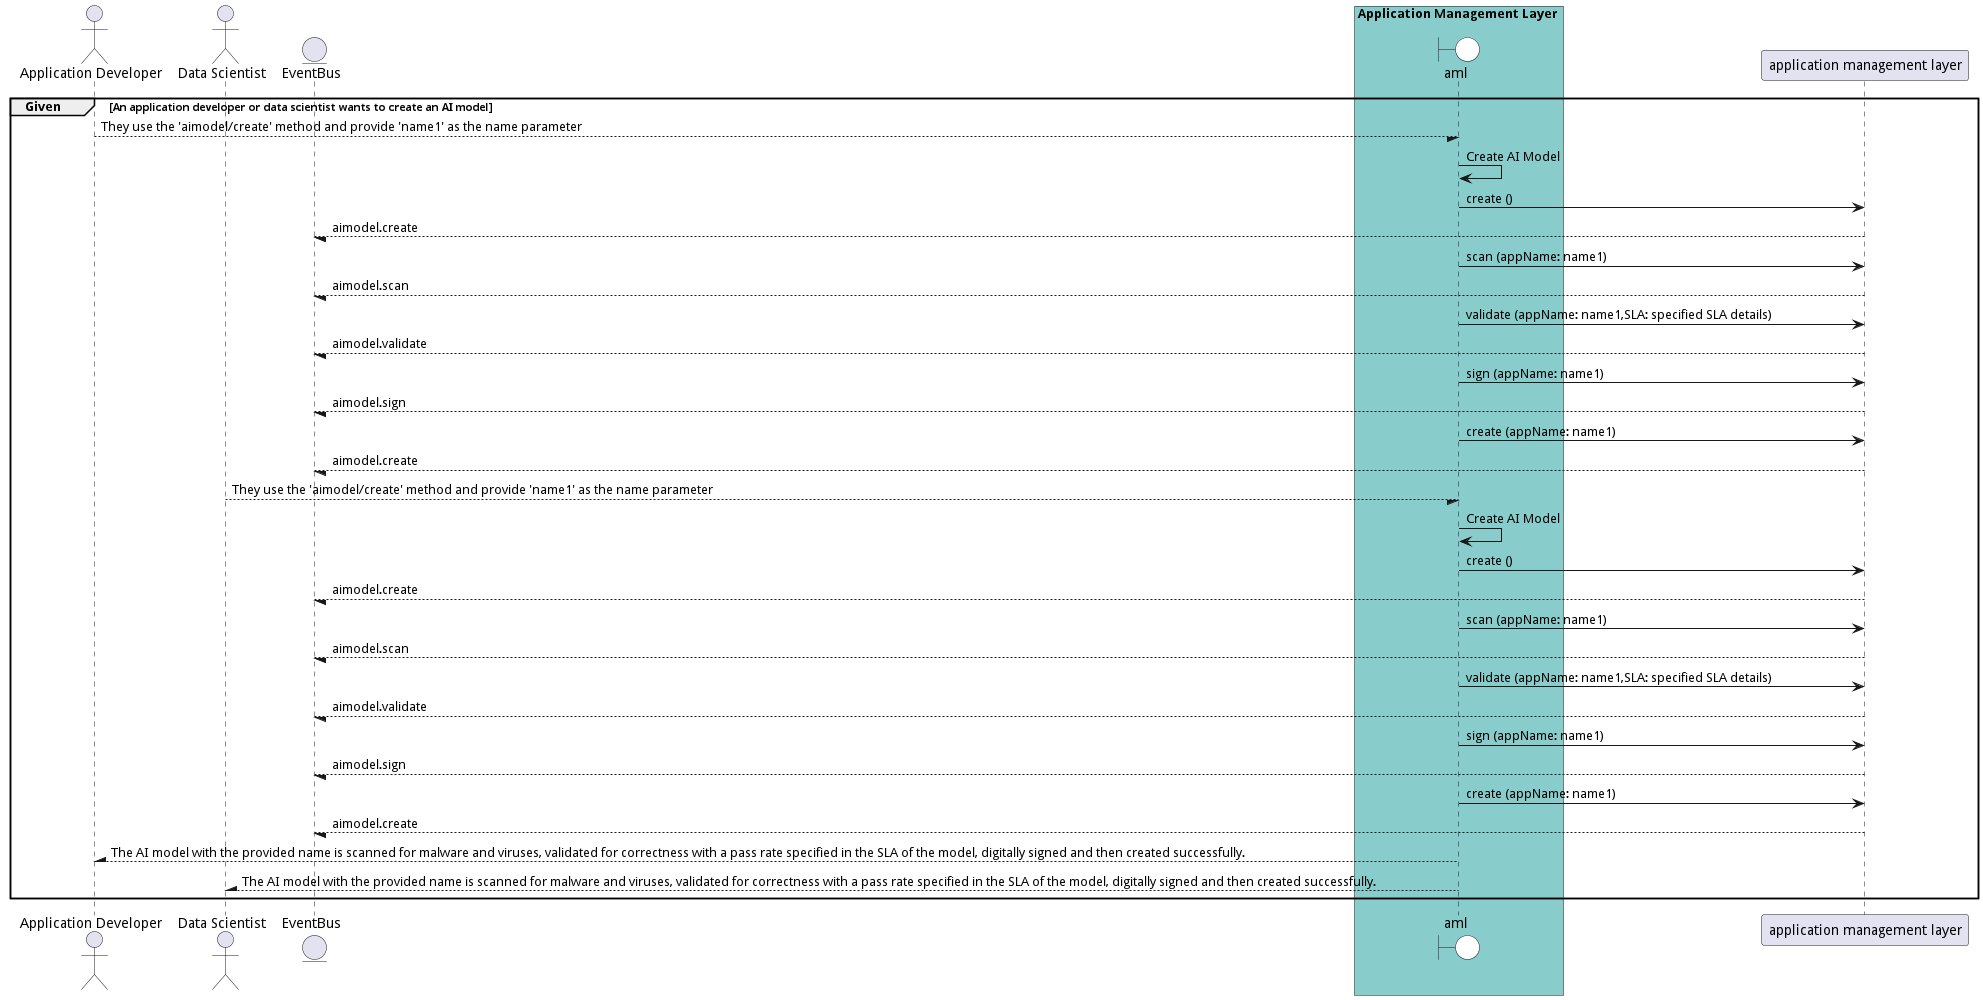

The diagram above was rendered by PlantUML. Its source (embedded in the PNG):
@startuml


actor "Application Developer"

actor "Data Scientist"


entity EventBus

box Application Management Layer #88cccc
    boundary aml #white
end box


box Application Management Layer #88cccc
    end box

group Given [An application developer or data scientist wants to create an AI model]

"Application Developer" --/ aml: They use the &#39;aimodel/create&#39; method and provide &#39;name1&#39; as the name parameter
"aml" -> aml: Create AI Model

    aml -> "application management layer": create ()

    "application management layer" --/ EventBus: aimodel.create

    aml -> "application management layer": scan (appName: name1)

    "application management layer" --/ EventBus: aimodel.scan

    aml -> "application management layer": validate (appName: name1,SLA: specified SLA details)

    "application management layer" --/ EventBus: aimodel.validate

    aml -> "application management layer": sign (appName: name1)

    "application management layer" --/ EventBus: aimodel.sign

    aml -> "application management layer": create (appName: name1)

    "application management layer" --/ EventBus: aimodel.create


"Data Scientist" --/ aml: They use the &#39;aimodel/create&#39; method and provide &#39;name1&#39; as the name parameter
"aml" -> aml: Create AI Model

    aml -> "application management layer": create ()

    "application management layer" --/ EventBus: aimodel.create

    aml -> "application management layer": scan (appName: name1)

    "application management layer" --/ EventBus: aimodel.scan

    aml -> "application management layer": validate (appName: name1,SLA: specified SLA details)

    "application management layer" --/ EventBus: aimodel.validate

    aml -> "application management layer": sign (appName: name1)

    "application management layer" --/ EventBus: aimodel.sign

    aml -> "application management layer": create (appName: name1)

    "application management layer" --/ EventBus: aimodel.create



"Application Developer" /-- aml: The AI model with the provided name is scanned for malware and viruses, validated for correctness with a pass rate specified in the SLA of the model, digitally signed and then created successfully.

"Data Scientist" /-- aml: The AI model with the provided name is scanned for malware and viruses, validated for correctness with a pass rate specified in the SLA of the model, digitally signed and then created successfully.


end

@enduml